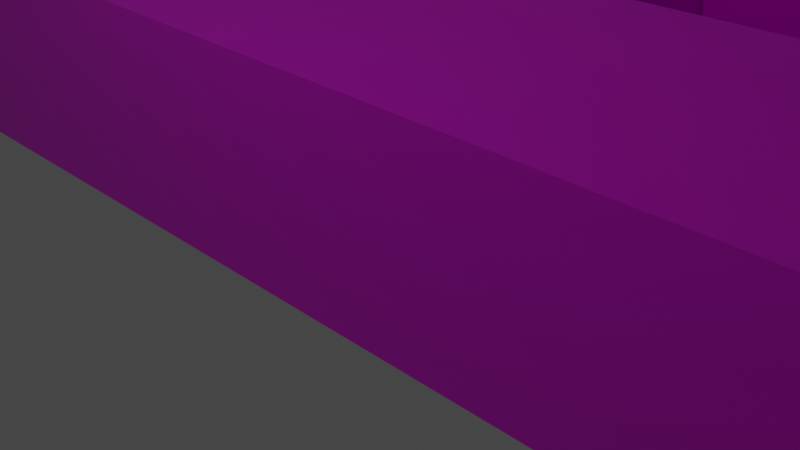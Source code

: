 # Source: H-hut.blend  (saved by Blender 2.92.15; exported with 4.5.12 LTS)
import bpy
from mathutils import Matrix  # noqa: F401  (used for matrix-valued properties, if any)

bpy.ops.wm.read_factory_settings(use_empty=True)
scene = bpy.context.scene
scene.name = 'Scene'

# ---- collections
col_collection = bpy.data.collections.new('Collection'); scene.collection.children.link(col_collection)

# ---- images (referenced by path relative to the original .blend; pixels are not part of the script)
import os
ASSET_DIR = os.environ.get("B2B_ASSET_DIR", "")  # directory of the original .blend (textures are referenced by path, not embedded)
HERE = os.path.dirname(os.path.abspath(__file__))  # packed textures are extracted next to this script under _unpacked/

def load_image(name, relpath, width, height, colorspace="sRGB"):
    """Load a texture the original file referenced (path relative to the .blend, or extracted next to this script)."""
    p = next((c for c in (os.path.join(HERE, relpath), os.path.join(ASSET_DIR, relpath)) if relpath and os.path.exists(c)), "")
    if p:
        img = bpy.data.images.load(p, check_existing=True)
        img.name = name
    else:  # same state as the original file: an image datablock whose file is absent (Cycles renders it pink)
        img = bpy.data.images.new(name, width, height)
        img.source = "FILE"
        img.filepath = "//" + (relpath or name)
    img.colorspace_settings.name = colorspace
    return img
img_bcatp_hangar_textures_2_png = load_image('BCATP_Hangar_Textures_2.png', 'BCATP_Hangar_Textures_2.png', 1024, 1024, 'sRGB')

# ---- materials (node trees are filled in below, after node groups)
mat_material = bpy.data.materials.new('Material')
mat_material.alpha_threshold = 0.0
mat_material.use_transparent_shadow = False
mat_material.line_color = (0.0, 0.0, 0.0, 1.0)

# ---- material node trees
mat_material.use_nodes = True; mat_material.node_tree.nodes.clear()
_N = mat_material.node_tree.nodes; _L = mat_material.node_tree.links
n0 = _N.new('ShaderNodeOutputMaterial'); n0.name = 'Material Output'; n0.location = (300, 300)
n1 = _N.new('ShaderNodeBsdfPrincipled'); n1.name = 'Principled BSDF'; n1.location = (10, 300)
n1.distribution = 'GGX'
n1.subsurface_method = 'BURLEY'
n1.inputs[2].default_value = 0.4
n1.inputs[3].default_value = 1.45
n1.inputs[27].default_value = (0.0, 0.0, 0.0, 1.0)
n1.inputs[28].default_value = 1.0
n2 = _N.new('ShaderNodeTexImage'); n2.name = 'Image Texture'; n2.location = (-280, 280)
n2.image = img_bcatp_hangar_textures_2_png
_L.new(n1.outputs[0], n0.inputs[0])
_L.new(n2.outputs[0], n1.inputs[0])
n0.is_active_output = True

# ---- world
world_world = bpy.data.worlds.new('World'); scene.world = world_world
world_world.use_nodes = True; world_world.node_tree.nodes.clear()
_N = world_world.node_tree.nodes; _L = world_world.node_tree.links
n0 = _N.new('ShaderNodeOutputWorld'); n0.name = 'World Output'; n0.location = (300, 300)
n1 = _N.new('ShaderNodeBackground'); n1.name = 'Background'; n1.location = (10, 300)
n1.inputs[0].default_value = (0.05088, 0.05088, 0.05088, 1.0)
_L.new(n1.outputs[0], n0.inputs[0])
n0.is_active_output = True
world_world.color = (0.05088, 0.05088, 0.05088)
world_world.use_sun_shadow = False
world_world.sun_shadow_jitter_overblur = 0.0

# ---- cameras
cam_camera = bpy.data.cameras.new('Camera')
cam_camera.clip_end = 100.0
cam_camera.ortho_scale = 7.314

# ---- lights
light_light = bpy.data.lights.new('Light', 'POINT')
light_light.transmission_factor = 0.0
light_light.energy = 1000.0
light_light.shadow_soft_size = 0.1
light_light.shadow_maximum_resolution = 0.006
light_light.use_absolute_resolution = True

# ---- meshes
me_cube_002 = bpy.data.meshes.new('Cube.002')
me_cube_002.from_pydata([(-4.835, 8.79, 5.304), (-4.812, 8.79, 0.08181), (5.19, 8.79, 5.221), (5.153, 8.79, 0.08773), (-4.838, -8.929, 5.138), (-4.847, -8.929, 0.1062), (5.178, -8.929, 5.138), (5.161, -8.929, 0.09365), (5.163, 0.00246, 5.138), (0.04082, 13.33, 6.658), (0.04082, -13.45, 6.658), (-4.837, 0.002459, 5.227), (0.1633, 0.002459, 6.659), (19.44, -8.913, 5.138), (19.44, -8.913, 0.09365), (19.44, -17.97, 5.138), (19.44, -17.97, 0.09365), (-19.6, -8.913, 5.138), (-19.6, -8.913, 0.09365), (-19.6, -17.97, 5.47), (-19.6, -17.97, 0.08092), (19.44, -13.44, 6.658), (-19.6, -13.44, 6.658), (19.44, 17.87, 5.138), (19.44, 17.87, 0.09365), (19.44, 8.808, 5.138), (19.44, 8.808, 0.09365), (-19.6, 17.87, 5.138), (-19.6, 17.87, 0.09365), (-19.6, 8.808, 5.47), (-19.6, 8.808, 0.05812), (19.44, 13.34, 6.658), (-19.6, 13.34, 6.658), (-4.838, 4.519, 5.138), (-4.847, 4.519, 0.1062), (5.178, 4.519, 5.138), (5.161, 4.519, 0.09365), (0.04082, -0.0005087, 6.658), (12.51, 4.534, 5.138), (12.51, 4.534, 0.09365), (12.51, -4.524, 5.138), (12.51, -4.524, 0.09365), (-12.58, 4.534, 5.138), (-12.58, 4.534, 0.09365), (-12.58, -4.524, 5.47), (-12.58, -4.524, 0.08092), (12.51, 0.004702, 6.658), (-12.58, 0.004701, 6.658)], [], [(0, 11, 4, 10, 12, 9), (3, 2, 8, 6, 7), (5, 1, 3, 7), (5, 4, 11, 0, 1), (23, 27, 32, 9, 31), (16, 15, 19, 20), (20, 19, 22, 17, 18), (18, 5, 7, 14, 16, 20), (14, 13, 21, 15, 16), (18, 17, 4, 6, 13, 14, 7, 5), (12, 10, 6, 8, 2, 9), (17, 22, 10, 21, 13, 6, 4), (26, 25, 2, 0, 29, 30, 1, 3), (30, 29, 32, 27, 28), (28, 24, 26, 3, 1, 30), (24, 23, 31, 25, 26), (28, 27, 23, 24), (31, 9, 32, 29, 0, 2, 25), (21, 10, 22, 19, 15), (41, 40, 44, 45), (45, 44, 47, 42, 43), (43, 34, 36, 39, 41, 45), (39, 38, 46, 40, 41), (43, 42, 33, 35, 38, 39, 36, 34), (42, 47, 37, 46, 38, 35, 33), (46, 37, 47, 44, 40)])
_uv = me_cube_002.uv_layers.new(name='UVMap')
_uv.uv.foreach_set('vector', [0.5361, 0.01151, 0.6938, 0.01152, 0.854, 0.01151, 0.9302, 0.1523, 0.6893, 0.1558, 0.4506, 0.1522, 0.7616, 0.3506, 0.7616, 0.5082, 0.5171, 0.5057, 0.2687, 0.5057, 0.2687, 0.3508, 0.2387, 0.7817, 0.2384, 0.9216, 0.1453, 0.9216, 0.1452, 0.7817, 0.2748, 0.6679, 0.2748, 0.5133, 0.5232, 0.5106, 0.7677, 0.5082, 0.7677, 0.6686, 0.1364, 0.007524, 0.8842, 0.007524, 0.8844, 0.1604, 0.5081, 0.1608, 0.1366, 0.1604, 0.01217, 0.5038, 0.01217, 0.3463, 0.9888, 0.3359, 0.9888, 0.5042, 0.974, 0.3344, 0.9738, 0.5168, 0.8517, 0.5582, 0.7297, 0.5048, 0.7299, 0.3344, 0.3765, 0.7818, 0.2387, 0.7817, 0.1452, 0.7817, 0.01184, 0.7818, 0.01184, 0.7103, 0.3765, 0.7103, 0.2532, 0.3376, 0.2532, 0.5133, 0.1319, 0.5662, 0.01058, 0.5133, 0.01058, 0.3376, 0.9864, 0.3413, 0.9864, 0.4988, 0.6166, 0.4988, 0.3656, 0.4988, 0.008401, 0.4988, 0.008401, 0.3413, 0.366, 0.3413, 0.6168, 0.3416, 0.6893, 0.1558, 0.9302, 0.1523, 0.8539, 0.3009, 0.6939, 0.3004, 0.5362, 0.3012, 0.4506, 0.1522, 0.1403, 0.3058, 0.1402, 0.1618, 0.5179, 0.1621, 0.891, 0.1627, 0.8911, 0.3067, 0.6169, 0.3058, 0.4242, 0.3056, 0.01631, 0.6809, 0.01631, 0.5234, 0.3742, 0.5208, 0.6261, 0.5182, 0.9971, 0.513, 0.9971, 0.682, 0.6256, 0.6813, 0.3752, 0.6811, 0.9705, 0.3344, 0.9699, 0.5195, 0.8512, 0.5595, 0.7327, 0.5069, 0.7332, 0.3344, 0.3765, 0.9932, 0.01184, 0.9932, 0.01184, 0.9217, 0.1453, 0.9216, 0.2384, 0.9216, 0.3765, 0.9217, 0.2502, 0.3397, 0.2502, 0.5078, 0.1291, 0.5585, 0.007923, 0.5078, 0.007923, 0.3397, 0.9808, 0.5184, 0.9808, 0.6759, 0.02123, 0.6759, 0.02123, 0.5184, 0.1366, 0.1604, 0.5081, 0.1608, 0.8844, 0.1604, 0.8844, 0.3231, 0.6015, 0.3247, 0.4094, 0.3252, 0.1365, 0.3251, 0.891, 0.1627, 0.5179, 0.1621, 0.1402, 0.1618, 0.1403, 0.002195, 0.8911, 0.00119, 0.1808, 0.5084, 0.1808, 0.3519, 0.7776, 0.3416, 0.7776, 0.5088, 0.9715, 0.3351, 0.9713, 0.5154, 0.8514, 0.5549, 0.7315, 0.5039, 0.7317, 0.3351, 0.1023, 0.9933, 0.1025, 0.9052, 0.1025, 0.7912, 0.1023, 0.7075, 0.2304, 0.7075, 0.2304, 0.9933, 0.2511, 0.3401, 0.2511, 0.5162, 0.1296, 0.5693, 0.008183, 0.5162, 0.008183, 0.3401, 0.7736, 0.5208, 0.7736, 0.6773, 0.5895, 0.6773, 0.3512, 0.6773, 0.1768, 0.6773, 0.1768, 0.5208, 0.3516, 0.5208, 0.5897, 0.5212, 0.2774, 0.3047, 0.2773, 0.1665, 0.4961, 0.1666, 0.7123, 0.1671, 0.7125, 0.3053, 0.5853, 0.3047, 0.4116, 0.3044, 0.7123, 0.1671, 0.4961, 0.1666, 0.2773, 0.1665, 0.2774, 0.01315, 0.7125, 0.01187])
me_cube_002.materials.append(mat_material)
me_cube_002.use_remesh_preserve_volume = False
me_cube_002.use_remesh_preserve_attributes = False
me_cube_002.use_mirror_vertex_groups = False
me_cube_002.update()

# ---- objects
ob_light = bpy.data.objects.new('Light', light_light)
ob_camera = bpy.data.objects.new('Camera', cam_camera)
ob_cube_002 = bpy.data.objects.new('Cube.002', me_cube_002)

# ---- transforms, parenting, visibility, modifiers, constraints
ob_light.location = (4.076, -26.91, 18.87)
ob_light.rotation_euler = (0.6503, 0.05522, 1.866)
ob_light.scale = (0.9136, 0.8832, 0.7968)
ob_light.lock_rotations_4d = False
ob_light.empty_display_type = 'ARROWS'
ob_light.color = (0.0, 0.0, 0.0, 0.0)
ob_light.lineart.crease_threshold = 0.0
ob_camera.location = (20.72, -30.08, 11.96)
ob_camera.rotation_euler = (1.109, -4.651e-08, 0.8149)
ob_camera.scale = (0.9513, 0.7366, 0.9066)
ob_camera.lock_rotations_4d = False
ob_camera.empty_display_type = 'ARROWS'
ob_camera.color = (0.0, 0.0, 0.0, 0.0)
ob_camera.display_type = 'WIRE'
ob_camera.lineart.crease_threshold = 0.0
ob_cube_002.location = (0.0, 0.0, 0.0)
ob_cube_002.lock_rotations_4d = False
ob_cube_002.empty_display_type = 'ARROWS'
ob_cube_002.lineart.crease_threshold = 0.0

# ---- collection membership
col_collection.objects.link(ob_light)
col_collection.objects.link(ob_camera)
col_collection.objects.link(ob_cube_002)

# ---- scene / render settings (as saved in the file)
scene.camera = ob_camera
scene.frame_start = 1; scene.frame_end = 250; scene.frame_set(1)
scene.render.engine = 'BLENDER_EEVEE_NEXT'
scene.cycles.use_denoising = False
scene.cycles.samples = 128
scene.cycles.sampling_pattern = 'TABULATED_SOBOL'
scene.cycles.use_adaptive_sampling = False
scene.cycles.use_light_tree = False
scene.view_settings.view_transform = 'Filmic'
bpy.context.view_layer.update()
